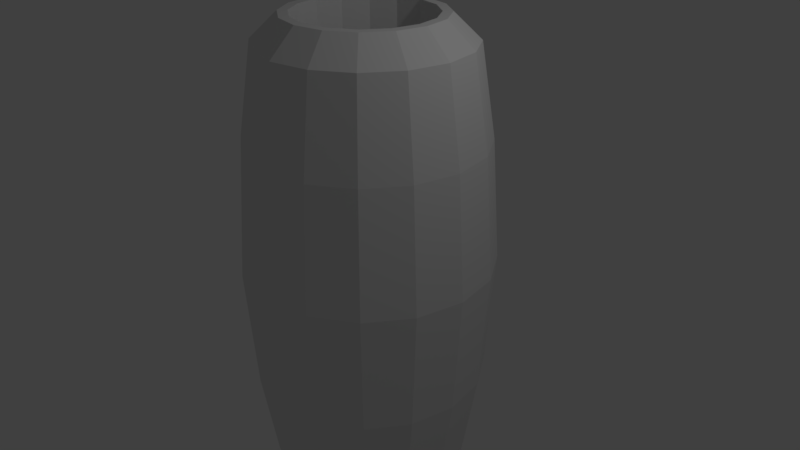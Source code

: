 # Source: Engine.blend  (saved by Blender 2.79.0; exported with 4.5.12 LTS)
import bpy
from mathutils import Matrix  # noqa: F401  (used for matrix-valued properties, if any)

bpy.ops.wm.read_factory_settings(use_empty=True)
scene = bpy.context.scene
scene.name = 'Scene'

# ---- collections
col_collection_1 = bpy.data.collections.new('Collection 1'); scene.collection.children.link(col_collection_1)

# ---- world
world_world = bpy.data.worlds.new('World'); scene.world = world_world
world_world.color = (0.05088, 0.05088, 0.05088)
world_world.use_sun_shadow = False
world_world.sun_shadow_jitter_overblur = 0.0
world_world.cycles.sampling_method = 'MANUAL'

# ---- cameras
cam_camera = bpy.data.cameras.new('Camera')
cam_camera.clip_end = 100.0
cam_camera.lens = 35.0
cam_camera.sensor_width = 32.0
cam_camera.sensor_height = 18.0
cam_camera.ortho_scale = 7.314
cam_camera.dof.focus_distance = 0.0
cam_camera.dof.aperture_fstop = 128.0

# ---- lights
light_lamp = bpy.data.lights.new('Lamp', 'POINT')
light_lamp.transmission_factor = 0.0
light_lamp.cutoff_distance = 30.0
light_lamp.energy = 100.0
light_lamp.shadow_buffer_clip_start = 1.001
light_lamp.shadow_soft_size = 0.1
light_lamp.shadow_maximum_resolution = 0.006
light_lamp.use_absolute_resolution = True

# ---- meshes
me_cylinder = bpy.data.meshes.new('Cylinder')
me_cylinder.from_pydata([(0.0, 1.0, -3.115), (0.0, 1.0, 3.115), (0.3827, 0.9239, -3.115), (0.3827, 0.9239, 3.115), (0.7071, 0.7071, -3.115), (0.7071, 0.7071, 3.115), (0.9239, 0.3827, -3.115), (0.9239, 0.3827, 3.115), (1.0, -4.371e-08, -3.115), (1.0, -4.371e-08, 3.115), (0.9239, -0.3827, -3.115), (0.9239, -0.3827, 3.115), (0.7071, -0.7071, -3.115), (0.7071, -0.7071, 3.115), (0.3827, -0.9239, -3.115), (0.3827, -0.9239, 3.115), (1.51e-07, -1.0, -3.115), (1.51e-07, -1.0, 3.115), (-0.3827, -0.9239, -3.115), (-0.3827, -0.9239, 3.115), (-0.7071, -0.7071, -3.115), (-0.7071, -0.7071, 3.115), (-0.9239, -0.3827, -3.115), (-0.9239, -0.3827, 3.115), (-1.0, 1.192e-08, -3.115), (-1.0, 1.192e-08, 3.115), (-0.9239, 0.3827, -3.115), (-0.9239, 0.3827, 3.115), (-0.7071, 0.7071, -3.115), (-0.7071, 0.7071, 3.115), (-0.3827, 0.9239, -3.115), (-0.3827, 0.9239, 3.115), (-1.608e-08, 1.343, -2.788), (-4.393e-08, 1.532, -1.591), (-4.765e-08, 1.643, 3.718e-08), (-4.393e-08, 1.532, 1.591), (-1.608e-08, 1.343, 2.788), (0.5138, 1.24, 2.788), (0.5863, 1.415, 1.591), (0.6287, 1.518, 3.718e-08), (0.5863, 1.415, -1.591), (0.5138, 1.24, -2.788), (0.9494, 0.9494, 2.788), (1.083, 1.083, 1.591), (1.162, 1.162, 3.718e-08), (1.083, 1.083, -1.591), (0.9494, 0.9494, -2.788), (1.24, 0.5138, 2.788), (1.415, 0.5863, 1.591), (1.518, 0.6287, 3.718e-08), (1.415, 0.5863, -1.591), (1.24, 0.5138, -2.788), (1.343, -6.226e-08, 2.788), (1.532, -7.455e-08, 1.591), (1.643, -8.156e-08, 3.718e-08), (1.532, -7.455e-08, -1.591), (1.343, -6.226e-08, -2.788), (1.24, -0.5138, 2.788), (1.415, -0.5863, 1.591), (1.518, -0.6287, 3.718e-08), (1.415, -0.5863, -1.591), (1.24, -0.5138, -2.788), (0.9494, -0.9494, 2.788), (1.083, -1.083, 1.591), (1.162, -1.162, 3.718e-08), (1.083, -1.083, -1.591), (0.9494, -0.9494, -2.788), (0.5138, -1.24, 2.788), (0.5863, -1.415, 1.591), (0.6287, -1.518, 3.718e-08), (0.5863, -1.415, -1.591), (0.5138, -1.24, -2.788), (1.866e-07, -1.343, 2.788), (1.874e-07, -1.532, 1.591), (2.004e-07, -1.643, 3.718e-08), (1.874e-07, -1.532, -1.591), (1.866e-07, -1.343, -2.788), (-0.5138, -1.24, 2.788), (-0.5863, -1.415, 1.591), (-0.6287, -1.518, 3.718e-08), (-0.5863, -1.415, -1.591), (-0.5138, -1.24, -2.788), (-0.9494, -0.9494, 2.788), (-1.083, -1.083, 1.591), (-1.162, -1.162, 3.718e-08), (-1.083, -1.083, -1.591), (-0.9494, -0.9494, -2.788), (-1.24, -0.5138, 2.788), (-1.415, -0.5863, 1.591), (-1.518, -0.6287, 3.718e-08), (-1.415, -0.5863, -1.591), (-1.24, -0.5138, -2.788), (-1.343, 1.244e-08, 2.788), (-1.532, 1.069e-08, 1.591), (-1.643, 9.843e-09, 3.718e-08), (-1.532, 1.069e-08, -1.591), (-1.343, 1.244e-08, -2.788), (-1.24, 0.5138, 2.788), (-1.415, 0.5863, 1.591), (-1.518, 0.6287, 3.718e-08), (-1.415, 0.5863, -1.591), (-1.24, 0.5138, -2.788), (-0.9494, 0.9494, 2.788), (-1.083, 1.083, 1.591), (-1.162, 1.162, 3.718e-08), (-1.083, 1.083, -1.591), (-0.9494, 0.9494, -2.788), (-0.5138, 1.24, 2.788), (-0.5863, 1.415, 1.591), (-0.6287, 1.518, 3.718e-08), (-0.5863, 1.415, -1.591), (-0.5138, 1.24, -2.788), (1.324e-07, -0.8771, 3.115), (1.324e-07, -0.8771, -3.115), (-0.3356, 0.8103, 3.115), (-0.3356, 0.8103, -3.115), (-0.8103, 0.3356, 3.115), (-0.8103, 0.3356, -3.115), (-0.6202, 0.6202, 3.115), (-0.6202, 0.6202, -3.115), (-0.8771, 1.046e-08, 3.115), (-0.8771, 1.046e-08, -3.115), (0.0, 0.8771, 3.115), (0.0, 0.8771, -3.115), (0.8103, -0.3356, 3.115), (0.8103, -0.3356, -3.115), (0.8771, -3.834e-08, 3.115), (0.8771, -3.834e-08, -3.115), (0.8103, 0.3356, 3.115), (0.8103, 0.3356, -3.115), (0.6202, 0.6202, 3.115), (0.6202, 0.6202, -3.115), (0.6202, -0.6202, 3.115), (0.6202, -0.6202, -3.115), (-0.3356, -0.8103, 3.115), (-0.3356, -0.8103, -3.115), (-0.8103, -0.3356, 3.115), (-0.8103, -0.3356, -3.115), (0.3356, -0.8103, 3.115), (0.3356, -0.8103, -3.115), (-0.6202, -0.6202, 3.115), (-0.6202, -0.6202, -3.115), (0.3356, 0.8103, 3.115), (0.3356, 0.8103, -3.115)], [], [(36, 1, 3, 37), (37, 3, 5, 42), (42, 5, 7, 47), (47, 7, 9, 52), (52, 9, 11, 57), (57, 11, 13, 62), (62, 13, 15, 67), (67, 15, 17, 72), (72, 17, 19, 77), (77, 19, 21, 82), (82, 21, 23, 87), (87, 23, 25, 92), (92, 25, 27, 97), (97, 27, 29, 102), (3, 1, 31, 29, 27, 25, 120, 116, 118, 114, 122, 142, 130, 128, 126, 9, 7, 5), (102, 29, 31, 107), (107, 31, 1, 36), (0, 2, 4, 6, 8, 127, 129, 131, 143, 123, 115, 119, 117, 121, 24, 26, 28, 30), (30, 111, 32, 0), (111, 110, 33, 32), (110, 109, 34, 33), (109, 108, 35, 34), (108, 107, 36, 35), (28, 106, 111, 30), (106, 105, 110, 111), (105, 104, 109, 110), (104, 103, 108, 109), (103, 102, 107, 108), (26, 101, 106, 28), (101, 100, 105, 106), (100, 99, 104, 105), (99, 98, 103, 104), (98, 97, 102, 103), (24, 96, 101, 26), (96, 95, 100, 101), (95, 94, 99, 100), (94, 93, 98, 99), (93, 92, 97, 98), (22, 91, 96, 24), (91, 90, 95, 96), (90, 89, 94, 95), (89, 88, 93, 94), (88, 87, 92, 93), (20, 86, 91, 22), (86, 85, 90, 91), (85, 84, 89, 90), (84, 83, 88, 89), (83, 82, 87, 88), (18, 81, 86, 20), (81, 80, 85, 86), (80, 79, 84, 85), (79, 78, 83, 84), (78, 77, 82, 83), (16, 76, 81, 18), (76, 75, 80, 81), (75, 74, 79, 80), (74, 73, 78, 79), (73, 72, 77, 78), (14, 71, 76, 16), (71, 70, 75, 76), (70, 69, 74, 75), (69, 68, 73, 74), (68, 67, 72, 73), (12, 66, 71, 14), (66, 65, 70, 71), (65, 64, 69, 70), (64, 63, 68, 69), (63, 62, 67, 68), (10, 61, 66, 12), (61, 60, 65, 66), (60, 59, 64, 65), (59, 58, 63, 64), (58, 57, 62, 63), (8, 56, 61, 10), (56, 55, 60, 61), (55, 54, 59, 60), (54, 53, 58, 59), (53, 52, 57, 58), (6, 51, 56, 8), (51, 50, 55, 56), (50, 49, 54, 55), (49, 48, 53, 54), (48, 47, 52, 53), (4, 46, 51, 6), (46, 45, 50, 51), (45, 44, 49, 50), (44, 43, 48, 49), (43, 42, 47, 48), (2, 41, 46, 4), (41, 40, 45, 46), (40, 39, 44, 45), (39, 38, 43, 44), (38, 37, 42, 43), (0, 32, 41, 2), (32, 33, 40, 41), (33, 34, 39, 40), (34, 35, 38, 39), (35, 36, 37, 38), (139, 138, 132, 133), (129, 128, 130, 131), (133, 132, 124, 125), (113, 112, 138, 139), (127, 126, 128, 129), (135, 134, 112, 113), (137, 136, 140, 141), (141, 140, 134, 135), (115, 114, 118, 119), (121, 120, 136, 137), (143, 142, 122, 123), (9, 126, 124, 132, 138, 112, 134, 140, 136, 120, 25, 23, 21, 19, 17, 15, 13, 11), (24, 121, 137, 141, 135, 113, 139, 133, 125, 127, 8, 10, 12, 14, 16, 18, 20, 22), (123, 122, 114, 115), (119, 118, 116, 117), (131, 130, 142, 143), (117, 116, 120, 121), (125, 124, 126, 127)])
me_cylinder.use_remesh_preserve_volume = False
me_cylinder.use_remesh_preserve_attributes = False
me_cylinder.use_mirror_vertex_groups = False
me_cylinder.update()

# ---- objects
ob_cylinder = bpy.data.objects.new('Cylinder', me_cylinder)
ob_lamp = bpy.data.objects.new('Lamp', light_lamp)
ob_camera = bpy.data.objects.new('Camera', cam_camera)

# ---- transforms, parenting, visibility, modifiers, constraints
ob_cylinder.location = (0.0, 0.0, 0.0)
ob_cylinder.lineart.crease_threshold = 0.0
ob_lamp.location = (4.076, 1.005, 5.904)
ob_lamp.rotation_euler = (0.6503, 0.05522, 1.866)
ob_lamp.lock_rotations_4d = False
ob_lamp.empty_display_type = 'ARROWS'
ob_lamp.color = (0.0, 0.0, 0.0, 0.0)
ob_lamp.lineart.crease_threshold = 0.0
ob_camera.location = (7.481, -6.508, 5.344)
ob_camera.rotation_euler = (1.109, 0.0, 0.8149)
ob_camera.lock_rotations_4d = False
ob_camera.empty_display_type = 'ARROWS'
ob_camera.color = (0.0, 0.0, 0.0, 0.0)
ob_camera.display_type = 'WIRE'
ob_camera.lineart.crease_threshold = 0.0

# ---- collection membership
col_collection_1.objects.link(ob_cylinder)
col_collection_1.objects.link(ob_lamp)
col_collection_1.objects.link(ob_camera)

# ---- scene / render settings (as saved in the file)
scene.camera = ob_camera
scene.frame_start = 1; scene.frame_end = 250; scene.frame_set(1)
scene.render.engine = 'BLENDER_EEVEE_NEXT'
scene.render.resolution_percentage = 50
scene.render.dither_intensity = 0.0
scene.cycles.use_denoising = False
scene.cycles.samples = 128
scene.cycles.sampling_pattern = 'TABULATED_SOBOL'
scene.cycles.use_adaptive_sampling = False
scene.cycles.use_light_tree = False
scene.cycles.blur_glossy = 0.0
scene.cycles.sample_clamp_indirect = 0.0
scene.view_settings.view_transform = 'Standard'
bpy.context.view_layer.update()
